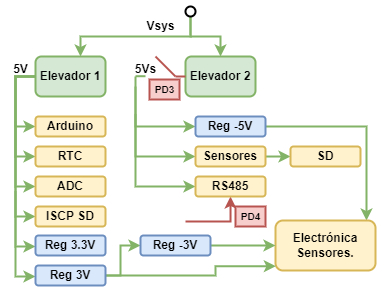

The diagram above was exported from draw.io. Its source (the exported page's mxGraphModel, read from the mxfile embedded in the PNG):
<mxGraphModel dx="1808" dy="486" grid="1" gridSize="10" guides="1" tooltips="1" connect="1" arrows="1" fold="1" page="1" pageScale="1" pageWidth="827" pageHeight="1169" math="0" shadow="0">
  <root>
    <mxCell id="0" />
    <mxCell id="1" parent="0" />
    <mxCell id="lOk8zoUD1oTGnMS2n0rG-71" style="edgeStyle=orthogonalEdgeStyle;rounded=0;orthogonalLoop=1;jettySize=auto;html=1;entryX=0;entryY=0.5;entryDx=0;entryDy=0;fillColor=#d5e8d4;strokeColor=#82b366;strokeWidth=2;" parent="1" source="lOk8zoUD1oTGnMS2n0rG-110" target="lOk8zoUD1oTGnMS2n0rG-83" edge="1">
      <mxGeometry relative="1" as="geometry">
        <mxPoint x="-120" y="205" as="targetPoint" />
        <Array as="points">
          <mxPoint x="-130" y="155" />
          <mxPoint x="-130" y="205" />
        </Array>
      </mxGeometry>
    </mxCell>
    <mxCell id="lOk8zoUD1oTGnMS2n0rG-72" style="edgeStyle=orthogonalEdgeStyle;rounded=0;orthogonalLoop=1;jettySize=auto;html=1;entryX=0;entryY=0.5;entryDx=0;entryDy=0;fillColor=#d5e8d4;strokeColor=#82b366;strokeWidth=2;" parent="1" source="lOk8zoUD1oTGnMS2n0rG-110" target="lOk8zoUD1oTGnMS2n0rG-84" edge="1">
      <mxGeometry relative="1" as="geometry">
        <mxPoint x="-170" y="245" as="targetPoint" />
        <Array as="points">
          <mxPoint x="-130" y="155" />
          <mxPoint x="-130" y="235" />
        </Array>
      </mxGeometry>
    </mxCell>
    <mxCell id="lOk8zoUD1oTGnMS2n0rG-73" style="edgeStyle=orthogonalEdgeStyle;rounded=0;orthogonalLoop=1;jettySize=auto;html=1;entryX=0;entryY=0.5;entryDx=0;entryDy=0;fillColor=#d5e8d4;strokeColor=#82b366;strokeWidth=2;" parent="1" source="lOk8zoUD1oTGnMS2n0rG-110" target="lOk8zoUD1oTGnMS2n0rG-85" edge="1">
      <mxGeometry relative="1" as="geometry">
        <Array as="points">
          <mxPoint x="-130" y="155" />
          <mxPoint x="-130" y="265" />
        </Array>
      </mxGeometry>
    </mxCell>
    <mxCell id="lOk8zoUD1oTGnMS2n0rG-74" style="edgeStyle=orthogonalEdgeStyle;rounded=0;orthogonalLoop=1;jettySize=auto;html=1;entryX=0;entryY=0.5;entryDx=0;entryDy=0;fillColor=#d5e8d4;strokeColor=#82b366;strokeWidth=2;" parent="1" source="lOk8zoUD1oTGnMS2n0rG-110" target="lOk8zoUD1oTGnMS2n0rG-86" edge="1">
      <mxGeometry relative="1" as="geometry">
        <Array as="points">
          <mxPoint x="-130" y="155" />
          <mxPoint x="-130" y="295" />
        </Array>
      </mxGeometry>
    </mxCell>
    <mxCell id="lOk8zoUD1oTGnMS2n0rG-78" style="edgeStyle=orthogonalEdgeStyle;rounded=0;orthogonalLoop=1;jettySize=auto;html=1;fillColor=#d5e8d4;strokeColor=#82b366;strokeWidth=2;" parent="1" source="lOk8zoUD1oTGnMS2n0rG-80" target="lOk8zoUD1oTGnMS2n0rG-110" edge="1">
      <mxGeometry relative="1" as="geometry">
        <Array as="points">
          <mxPoint x="45" y="115" />
          <mxPoint x="-65" y="115" />
        </Array>
      </mxGeometry>
    </mxCell>
    <mxCell id="lOk8zoUD1oTGnMS2n0rG-79" style="edgeStyle=orthogonalEdgeStyle;rounded=0;orthogonalLoop=1;jettySize=auto;html=1;entryX=0.5;entryY=0;entryDx=0;entryDy=0;fillColor=#d5e8d4;strokeColor=#82b366;strokeWidth=2;" parent="1" source="lOk8zoUD1oTGnMS2n0rG-80" target="lOk8zoUD1oTGnMS2n0rG-87" edge="1">
      <mxGeometry relative="1" as="geometry">
        <mxPoint x="75" y="135" as="targetPoint" />
        <Array as="points">
          <mxPoint x="45" y="115" />
          <mxPoint x="75" y="115" />
        </Array>
      </mxGeometry>
    </mxCell>
    <mxCell id="lOk8zoUD1oTGnMS2n0rG-80" value="" style="ellipse;strokeWidth=2;" parent="1" vertex="1">
      <mxGeometry x="40" y="85" width="10" height="10" as="geometry" />
    </mxCell>
    <mxCell id="lOk8zoUD1oTGnMS2n0rG-81" value="&lt;b&gt;Vsys&lt;/b&gt;" style="text;html=1;align=center;verticalAlign=middle;resizable=0;points=[];autosize=1;strokeWidth=2;" parent="1" vertex="1">
      <mxGeometry x="-5" y="95" width="40" height="20" as="geometry" />
    </mxCell>
    <mxCell id="lOk8zoUD1oTGnMS2n0rG-82" value="&lt;b&gt;5V&lt;/b&gt;" style="text;html=1;align=center;verticalAlign=middle;resizable=0;points=[];autosize=1;strokeWidth=2;" parent="1" vertex="1">
      <mxGeometry x="-140" y="138" width="30" height="20" as="geometry" />
    </mxCell>
    <mxCell id="lOk8zoUD1oTGnMS2n0rG-83" value="&lt;b&gt;Arduino&lt;/b&gt;" style="rounded=1;whiteSpace=wrap;html=1;fillColor=#fff2cc;strokeColor=#d6b656;strokeWidth=2;" parent="1" vertex="1">
      <mxGeometry x="-110" y="195" width="70" height="20" as="geometry" />
    </mxCell>
    <mxCell id="lOk8zoUD1oTGnMS2n0rG-84" value="&lt;b&gt;RTC&lt;/b&gt;" style="rounded=1;whiteSpace=wrap;html=1;fillColor=#fff2cc;strokeColor=#d6b656;strokeWidth=2;" parent="1" vertex="1">
      <mxGeometry x="-110" y="225" width="70" height="20" as="geometry" />
    </mxCell>
    <mxCell id="lOk8zoUD1oTGnMS2n0rG-85" value="&lt;b&gt;ADC&lt;/b&gt;" style="rounded=1;whiteSpace=wrap;html=1;fillColor=#fff2cc;strokeColor=#d6b656;strokeWidth=2;" parent="1" vertex="1">
      <mxGeometry x="-110" y="255" width="70" height="20" as="geometry" />
    </mxCell>
    <mxCell id="lOk8zoUD1oTGnMS2n0rG-86" value="&lt;b&gt;ISCP SD&lt;/b&gt;" style="rounded=1;whiteSpace=wrap;html=1;fillColor=#fff2cc;strokeColor=#d6b656;strokeWidth=2;" parent="1" vertex="1">
      <mxGeometry x="-110" y="285" width="70" height="20" as="geometry" />
    </mxCell>
    <mxCell id="lOk8zoUD1oTGnMS2n0rG-87" value="&lt;b&gt;Elevador 2&lt;/b&gt;" style="rounded=1;whiteSpace=wrap;html=1;fillColor=#d5e8d4;strokeColor=#82b366;strokeWidth=2;" parent="1" vertex="1">
      <mxGeometry x="40" y="135" width="70" height="40" as="geometry" />
    </mxCell>
    <mxCell id="lOk8zoUD1oTGnMS2n0rG-88" value="&lt;b&gt;5Vs&lt;/b&gt;" style="text;html=1;align=center;verticalAlign=middle;resizable=0;points=[];autosize=1;strokeWidth=2;" parent="1" vertex="1">
      <mxGeometry x="-20" y="138" width="40" height="20" as="geometry" />
    </mxCell>
    <mxCell id="lOk8zoUD1oTGnMS2n0rG-89" style="edgeStyle=orthogonalEdgeStyle;rounded=0;orthogonalLoop=1;jettySize=auto;html=1;entryX=0.91;entryY=0;entryDx=0;entryDy=0;entryPerimeter=0;fontSize=10;fillColor=#d5e8d4;strokeColor=#82b366;strokeWidth=2;" parent="1" source="lOk8zoUD1oTGnMS2n0rG-91" target="lOk8zoUD1oTGnMS2n0rG-103" edge="1">
      <mxGeometry relative="1" as="geometry" />
    </mxCell>
    <mxCell id="lOk8zoUD1oTGnMS2n0rG-90" style="edgeStyle=orthogonalEdgeStyle;rounded=0;orthogonalLoop=1;jettySize=auto;html=1;fontSize=10;fillColor=#d5e8d4;strokeColor=#82b366;strokeWidth=2;" parent="1" target="lOk8zoUD1oTGnMS2n0rG-91" edge="1">
      <mxGeometry relative="1" as="geometry">
        <mxPoint x="-10" y="155" as="sourcePoint" />
        <Array as="points">
          <mxPoint x="-10" y="205" />
        </Array>
      </mxGeometry>
    </mxCell>
    <mxCell id="lOk8zoUD1oTGnMS2n0rG-91" value="&lt;b&gt;Reg -5V&lt;/b&gt;" style="rounded=1;whiteSpace=wrap;html=1;fillColor=#dae8fc;strokeColor=#6c8ebf;strokeWidth=2;" parent="1" vertex="1">
      <mxGeometry x="50" y="195" width="70" height="20" as="geometry" />
    </mxCell>
    <mxCell id="lOk8zoUD1oTGnMS2n0rG-92" style="edgeStyle=orthogonalEdgeStyle;rounded=0;orthogonalLoop=1;jettySize=auto;html=1;fontSize=10;entryX=0;entryY=0.5;entryDx=0;entryDy=0;fillColor=#d5e8d4;strokeColor=#82b366;strokeWidth=2;" parent="1" target="lOk8zoUD1oTGnMS2n0rG-104" edge="1">
      <mxGeometry relative="1" as="geometry">
        <mxPoint x="150" y="235" as="targetPoint" />
        <mxPoint x="120" y="235.0344827586207" as="sourcePoint" />
      </mxGeometry>
    </mxCell>
    <mxCell id="lOk8zoUD1oTGnMS2n0rG-93" style="edgeStyle=orthogonalEdgeStyle;rounded=0;orthogonalLoop=1;jettySize=auto;html=1;fontSize=10;fillColor=#d5e8d4;strokeColor=#82b366;strokeWidth=2;" parent="1" edge="1">
      <mxGeometry relative="1" as="geometry">
        <mxPoint x="-130" y="270" as="sourcePoint" />
        <Array as="points">
          <mxPoint x="-130" y="275" />
          <mxPoint x="-130" y="355" />
        </Array>
        <mxPoint x="-110" y="355.0044827586207" as="targetPoint" />
      </mxGeometry>
    </mxCell>
    <mxCell id="lOk8zoUD1oTGnMS2n0rG-95" style="edgeStyle=orthogonalEdgeStyle;rounded=0;orthogonalLoop=1;jettySize=auto;html=1;entryX=0;entryY=0.5;entryDx=0;entryDy=0;fontSize=10;fillColor=#d5e8d4;strokeColor=#82b366;strokeWidth=2;" parent="1" target="C9oJsF30gSX1oL-7M_Ky-6" edge="1">
      <mxGeometry relative="1" as="geometry">
        <mxPoint x="-40" y="354.0344827586207" as="sourcePoint" />
        <mxPoint x="-10" y="354" as="targetPoint" />
        <Array as="points">
          <mxPoint x="-25" y="354" />
          <mxPoint x="-25" y="324" />
        </Array>
      </mxGeometry>
    </mxCell>
    <mxCell id="lOk8zoUD1oTGnMS2n0rG-97" style="edgeStyle=orthogonalEdgeStyle;rounded=0;orthogonalLoop=1;jettySize=auto;html=1;fontSize=10;fillColor=#d5e8d4;strokeColor=#82b366;strokeWidth=2;" parent="1" edge="1">
      <mxGeometry relative="1" as="geometry">
        <mxPoint x="-130" y="200" as="sourcePoint" />
        <Array as="points">
          <mxPoint x="-130" y="215" />
          <mxPoint x="-130" y="325" />
        </Array>
        <mxPoint x="-110" y="325.0344827586207" as="targetPoint" />
      </mxGeometry>
    </mxCell>
    <mxCell id="lOk8zoUD1oTGnMS2n0rG-101" style="edgeStyle=orthogonalEdgeStyle;rounded=0;orthogonalLoop=1;jettySize=auto;html=1;fontSize=10;fillColor=#d5e8d4;strokeColor=#82b366;strokeWidth=2;" parent="1" target="lOk8zoUD1oTGnMS2n0rG-102" edge="1">
      <mxGeometry relative="1" as="geometry">
        <mxPoint x="-10" y="165" as="sourcePoint" />
        <Array as="points">
          <mxPoint x="-10" y="235" />
        </Array>
      </mxGeometry>
    </mxCell>
    <mxCell id="lOk8zoUD1oTGnMS2n0rG-102" value="&lt;b&gt;Sensores&lt;/b&gt;" style="rounded=1;whiteSpace=wrap;html=1;fillColor=#fff2cc;strokeColor=#d6b656;strokeWidth=2;" parent="1" vertex="1">
      <mxGeometry x="50" y="225" width="70" height="20" as="geometry" />
    </mxCell>
    <mxCell id="lOk8zoUD1oTGnMS2n0rG-103" value="&lt;font style=&quot;font-size: 12px&quot;&gt;&lt;b&gt;Electrónica Sensores.&lt;/b&gt;&lt;/font&gt;" style="rounded=1;whiteSpace=wrap;html=1;fillColor=#fff2cc;strokeColor=#d6b656;strokeWidth=2;" parent="1" vertex="1">
      <mxGeometry x="130" y="299" width="100" height="50" as="geometry" />
    </mxCell>
    <mxCell id="lOk8zoUD1oTGnMS2n0rG-104" value="&lt;b&gt;SD&lt;/b&gt;" style="rounded=1;whiteSpace=wrap;html=1;fillColor=#fff2cc;strokeColor=#d6b656;strokeWidth=2;" parent="1" vertex="1">
      <mxGeometry x="145" y="225" width="70" height="20" as="geometry" />
    </mxCell>
    <mxCell id="lOk8zoUD1oTGnMS2n0rG-105" value="" style="endArrow=none;html=1;rounded=0;fontSize=10;entryX=0;entryY=0.5;entryDx=0;entryDy=0;fillColor=#f8cecc;strokeColor=#b85450;strokeWidth=2;" parent="1" target="lOk8zoUD1oTGnMS2n0rG-87" edge="1">
      <mxGeometry width="50" height="50" relative="1" as="geometry">
        <mxPoint x="30" y="155" as="sourcePoint" />
        <mxPoint x="40" y="155" as="targetPoint" />
      </mxGeometry>
    </mxCell>
    <mxCell id="lOk8zoUD1oTGnMS2n0rG-106" value="" style="endArrow=none;html=1;rounded=0;fontSize=10;fillColor=#f8cecc;strokeColor=#b85450;strokeWidth=2;" parent="1" edge="1">
      <mxGeometry width="50" height="50" relative="1" as="geometry">
        <mxPoint x="30" y="155" as="sourcePoint" />
        <mxPoint x="10" y="135" as="targetPoint" />
      </mxGeometry>
    </mxCell>
    <mxCell id="lOk8zoUD1oTGnMS2n0rG-107" value="" style="endArrow=none;html=1;rounded=0;fontSize=10;entryX=0;entryY=0.5;entryDx=0;entryDy=0;fillColor=#d5e8d4;strokeColor=#82b366;strokeWidth=2;" parent="1" edge="1">
      <mxGeometry width="50" height="50" relative="1" as="geometry">
        <mxPoint x="-10" y="154.72000000000014" as="sourcePoint" />
        <mxPoint y="154.72000000000014" as="targetPoint" />
      </mxGeometry>
    </mxCell>
    <mxCell id="lOk8zoUD1oTGnMS2n0rG-108" value="&lt;b&gt;PD3&lt;/b&gt;" style="text;html=1;align=center;verticalAlign=middle;resizable=0;points=[];autosize=1;fontSize=10;fillColor=#f8cecc;strokeColor=#b85450;strokeWidth=2;" parent="1" vertex="1">
      <mxGeometry x="4" y="158" width="30" height="20" as="geometry" />
    </mxCell>
    <mxCell id="lOk8zoUD1oTGnMS2n0rG-110" value="&lt;b&gt;Elevador 1&lt;/b&gt;" style="rounded=1;whiteSpace=wrap;html=1;fillColor=#d5e8d4;strokeColor=#82b366;strokeWidth=2;" parent="1" vertex="1">
      <mxGeometry x="-110" y="135" width="70" height="40" as="geometry" />
    </mxCell>
    <mxCell id="lOk8zoUD1oTGnMS2n0rG-117" style="edgeStyle=orthogonalEdgeStyle;rounded=0;orthogonalLoop=1;jettySize=auto;html=1;fontSize=10;fillColor=#d5e8d4;strokeColor=#82b366;strokeWidth=2;entryX=0;entryY=0.5;entryDx=0;entryDy=0;" parent="1" edge="1" target="C9oJsF30gSX1oL-7M_Ky-2">
      <mxGeometry relative="1" as="geometry">
        <mxPoint x="-10" y="192.48" as="sourcePoint" />
        <Array as="points">
          <mxPoint x="-10" y="265" />
        </Array>
        <mxPoint x="10" y="337.48" as="targetPoint" />
      </mxGeometry>
    </mxCell>
    <mxCell id="C9oJsF30gSX1oL-7M_Ky-1" style="edgeStyle=orthogonalEdgeStyle;rounded=0;orthogonalLoop=1;jettySize=auto;html=1;fillColor=#f8cecc;strokeColor=#b85450;strokeWidth=2;" edge="1" parent="1" target="C9oJsF30gSX1oL-7M_Ky-2">
      <mxGeometry relative="1" as="geometry">
        <mxPoint x="40" y="300" as="sourcePoint" />
        <Array as="points">
          <mxPoint x="40" y="300" />
          <mxPoint x="85" y="300" />
        </Array>
      </mxGeometry>
    </mxCell>
    <mxCell id="C9oJsF30gSX1oL-7M_Ky-2" value="&lt;b&gt;RS485&lt;/b&gt;" style="rounded=1;whiteSpace=wrap;html=1;fillColor=#fff2cc;strokeColor=#d6b656;strokeWidth=2;" vertex="1" parent="1">
      <mxGeometry x="50" y="255" width="70" height="20" as="geometry" />
    </mxCell>
    <mxCell id="C9oJsF30gSX1oL-7M_Ky-3" value="&lt;b&gt;PD4&lt;/b&gt;" style="text;html=1;align=center;verticalAlign=middle;resizable=0;points=[];autosize=1;fontSize=10;fillColor=#f8cecc;strokeColor=#b85450;strokeWidth=2;" vertex="1" parent="1">
      <mxGeometry x="90" y="285" width="30" height="20" as="geometry" />
    </mxCell>
    <mxCell id="C9oJsF30gSX1oL-7M_Ky-4" value="&lt;b&gt;Reg 3.3V&lt;/b&gt;" style="rounded=1;whiteSpace=wrap;html=1;fillColor=#dae8fc;strokeColor=#6c8ebf;strokeWidth=2;" vertex="1" parent="1">
      <mxGeometry x="-110" y="314" width="70" height="20" as="geometry" />
    </mxCell>
    <mxCell id="C9oJsF30gSX1oL-7M_Ky-10" style="edgeStyle=orthogonalEdgeStyle;rounded=0;orthogonalLoop=1;jettySize=auto;html=1;entryX=0.004;entryY=0.914;entryDx=0;entryDy=0;entryPerimeter=0;fillColor=#d5e8d4;strokeColor=#82b366;strokeWidth=2;" edge="1" parent="1" source="C9oJsF30gSX1oL-7M_Ky-5" target="lOk8zoUD1oTGnMS2n0rG-103">
      <mxGeometry relative="1" as="geometry">
        <Array as="points">
          <mxPoint x="70" y="354" />
          <mxPoint x="70" y="345" />
        </Array>
      </mxGeometry>
    </mxCell>
    <mxCell id="C9oJsF30gSX1oL-7M_Ky-5" value="&lt;b&gt;Reg 3V&lt;/b&gt;" style="rounded=1;whiteSpace=wrap;html=1;fillColor=#dae8fc;strokeColor=#6c8ebf;strokeWidth=2;" vertex="1" parent="1">
      <mxGeometry x="-110" y="344" width="70" height="20" as="geometry" />
    </mxCell>
    <mxCell id="C9oJsF30gSX1oL-7M_Ky-9" value="" style="edgeStyle=orthogonalEdgeStyle;rounded=0;orthogonalLoop=1;jettySize=auto;html=1;strokeWidth=2;fillColor=#d5e8d4;strokeColor=#82b366;" edge="1" parent="1" source="C9oJsF30gSX1oL-7M_Ky-6" target="lOk8zoUD1oTGnMS2n0rG-103">
      <mxGeometry relative="1" as="geometry" />
    </mxCell>
    <mxCell id="C9oJsF30gSX1oL-7M_Ky-6" value="&lt;b&gt;Reg -3V&lt;/b&gt;" style="rounded=1;whiteSpace=wrap;html=1;fillColor=#dae8fc;strokeColor=#6c8ebf;strokeWidth=2;" vertex="1" parent="1">
      <mxGeometry x="-5" y="314" width="70" height="20" as="geometry" />
    </mxCell>
  </root>
</mxGraphModel>